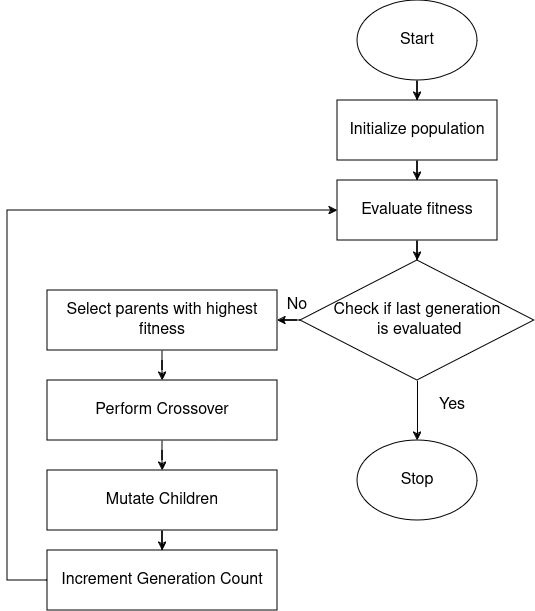

The diagram above was exported from draw.io. Its source (the exported page's mxGraphModel, read from the mxfile embedded in the PNG):
<mxGraphModel dx="824" dy="682" grid="1" gridSize="10" guides="1" tooltips="1" connect="1" arrows="1" fold="1" page="1" pageScale="1" pageWidth="850" pageHeight="1100" math="0" shadow="0">
  <root>
    <mxCell id="0" />
    <mxCell id="1" parent="0" />
    <mxCell id="sIL7kiuTjH71W6hOpvdX-3" style="edgeStyle=orthogonalEdgeStyle;rounded=0;orthogonalLoop=1;jettySize=auto;html=1;entryX=0.5;entryY=0;entryDx=0;entryDy=0;" edge="1" parent="1" source="sIL7kiuTjH71W6hOpvdX-1" target="sIL7kiuTjH71W6hOpvdX-2">
      <mxGeometry relative="1" as="geometry" />
    </mxCell>
    <mxCell id="sIL7kiuTjH71W6hOpvdX-1" value="&lt;font style=&quot;font-size: 16px;&quot;&gt;Start&lt;/font&gt;" style="ellipse;whiteSpace=wrap;html=1;" vertex="1" parent="1">
      <mxGeometry x="360" y="320" width="120" height="80" as="geometry" />
    </mxCell>
    <mxCell id="sIL7kiuTjH71W6hOpvdX-7" style="edgeStyle=orthogonalEdgeStyle;rounded=0;orthogonalLoop=1;jettySize=auto;html=1;" edge="1" parent="1" source="sIL7kiuTjH71W6hOpvdX-2" target="sIL7kiuTjH71W6hOpvdX-6">
      <mxGeometry relative="1" as="geometry" />
    </mxCell>
    <mxCell id="sIL7kiuTjH71W6hOpvdX-2" value="&lt;font style=&quot;font-size: 16px;&quot;&gt;Initialize population&lt;/font&gt;" style="rounded=0;whiteSpace=wrap;html=1;" vertex="1" parent="1">
      <mxGeometry x="340.01" y="420" width="160" height="60" as="geometry" />
    </mxCell>
    <mxCell id="sIL7kiuTjH71W6hOpvdX-26" value="" style="edgeStyle=orthogonalEdgeStyle;rounded=0;orthogonalLoop=1;jettySize=auto;html=1;" edge="1" parent="1" source="sIL7kiuTjH71W6hOpvdX-6" target="sIL7kiuTjH71W6hOpvdX-8">
      <mxGeometry relative="1" as="geometry" />
    </mxCell>
    <mxCell id="sIL7kiuTjH71W6hOpvdX-6" value="&lt;font style=&quot;font-size: 16px;&quot;&gt;Evaluate fitness&lt;/font&gt;" style="rounded=0;whiteSpace=wrap;html=1;" vertex="1" parent="1">
      <mxGeometry x="340" y="500" width="160" height="60" as="geometry" />
    </mxCell>
    <mxCell id="sIL7kiuTjH71W6hOpvdX-11" style="edgeStyle=orthogonalEdgeStyle;rounded=0;orthogonalLoop=1;jettySize=auto;html=1;" edge="1" parent="1" source="sIL7kiuTjH71W6hOpvdX-8" target="sIL7kiuTjH71W6hOpvdX-10">
      <mxGeometry relative="1" as="geometry" />
    </mxCell>
    <mxCell id="sIL7kiuTjH71W6hOpvdX-24" value="" style="edgeStyle=orthogonalEdgeStyle;rounded=0;orthogonalLoop=1;jettySize=auto;html=1;" edge="1" parent="1" source="sIL7kiuTjH71W6hOpvdX-8" target="sIL7kiuTjH71W6hOpvdX-13">
      <mxGeometry relative="1" as="geometry" />
    </mxCell>
    <mxCell id="sIL7kiuTjH71W6hOpvdX-8" value="&lt;div style=&quot;font-size: 16px;&quot;&gt;&lt;font style=&quot;font-size: 16px;&quot;&gt;&lt;br&gt;&lt;/font&gt;&lt;/div&gt;&lt;div style=&quot;font-size: 16px;&quot;&gt;&lt;font style=&quot;font-size: 16px;&quot;&gt;Check if last generation&lt;/font&gt;&lt;/div&gt;&lt;div style=&quot;font-size: 16px;&quot;&gt;&lt;font style=&quot;font-size: 16px;&quot;&gt;&amp;nbsp;is evaluated&lt;/font&gt;&lt;/div&gt;&lt;div style=&quot;font-size: 16px;&quot;&gt;&lt;font style=&quot;font-size: 16px;&quot;&gt;&lt;br&gt;&lt;/font&gt;&lt;/div&gt;" style="rhombus;whiteSpace=wrap;html=1;" vertex="1" parent="1">
      <mxGeometry x="303.12" y="580" width="233.75" height="120" as="geometry" />
    </mxCell>
    <mxCell id="sIL7kiuTjH71W6hOpvdX-10" value="&lt;font style=&quot;font-size: 16px;&quot;&gt;Stop&lt;/font&gt;" style="ellipse;whiteSpace=wrap;html=1;" vertex="1" parent="1">
      <mxGeometry x="359.99" y="760" width="120" height="80" as="geometry" />
    </mxCell>
    <mxCell id="sIL7kiuTjH71W6hOpvdX-12" value="&lt;div style=&quot;font-size: 16px;&quot;&gt;&lt;font style=&quot;font-size: 16px;&quot;&gt;Yes&lt;/font&gt;&lt;/div&gt;" style="text;html=1;align=center;verticalAlign=middle;whiteSpace=wrap;rounded=0;" vertex="1" parent="1">
      <mxGeometry x="425" y="710" width="60" height="30" as="geometry" />
    </mxCell>
    <mxCell id="sIL7kiuTjH71W6hOpvdX-18" value="" style="edgeStyle=orthogonalEdgeStyle;rounded=0;orthogonalLoop=1;jettySize=auto;html=1;" edge="1" parent="1" source="sIL7kiuTjH71W6hOpvdX-13" target="sIL7kiuTjH71W6hOpvdX-17">
      <mxGeometry relative="1" as="geometry" />
    </mxCell>
    <mxCell id="sIL7kiuTjH71W6hOpvdX-13" value="&lt;div style=&quot;font-size: 16px;&quot;&gt;&lt;font style=&quot;font-size: 16px;&quot;&gt;Select parents with highest fitness&lt;/font&gt;&lt;/div&gt;" style="rounded=0;whiteSpace=wrap;html=1;" vertex="1" parent="1">
      <mxGeometry x="50" y="610" width="230" height="60" as="geometry" />
    </mxCell>
    <mxCell id="sIL7kiuTjH71W6hOpvdX-15" value="&lt;font style=&quot;font-size: 16px;&quot;&gt;No&lt;/font&gt;" style="text;html=1;align=center;verticalAlign=middle;whiteSpace=wrap;rounded=0;" vertex="1" parent="1">
      <mxGeometry x="270" y="610" width="60" height="30" as="geometry" />
    </mxCell>
    <mxCell id="sIL7kiuTjH71W6hOpvdX-20" value="" style="edgeStyle=orthogonalEdgeStyle;rounded=0;orthogonalLoop=1;jettySize=auto;html=1;" edge="1" parent="1" source="sIL7kiuTjH71W6hOpvdX-17" target="sIL7kiuTjH71W6hOpvdX-19">
      <mxGeometry relative="1" as="geometry" />
    </mxCell>
    <mxCell id="sIL7kiuTjH71W6hOpvdX-17" value="&lt;font style=&quot;font-size: 16px;&quot;&gt;Perform Crossover&lt;/font&gt;" style="rounded=0;whiteSpace=wrap;html=1;" vertex="1" parent="1">
      <mxGeometry x="50" y="700" width="230" height="60" as="geometry" />
    </mxCell>
    <mxCell id="sIL7kiuTjH71W6hOpvdX-22" value="" style="edgeStyle=orthogonalEdgeStyle;rounded=0;orthogonalLoop=1;jettySize=auto;html=1;" edge="1" parent="1" source="sIL7kiuTjH71W6hOpvdX-19" target="sIL7kiuTjH71W6hOpvdX-21">
      <mxGeometry relative="1" as="geometry" />
    </mxCell>
    <mxCell id="sIL7kiuTjH71W6hOpvdX-19" value="&lt;font style=&quot;font-size: 16px;&quot;&gt;Mutate Children&lt;/font&gt;" style="rounded=0;whiteSpace=wrap;html=1;" vertex="1" parent="1">
      <mxGeometry x="50" y="790" width="230" height="60" as="geometry" />
    </mxCell>
    <mxCell id="sIL7kiuTjH71W6hOpvdX-25" style="edgeStyle=orthogonalEdgeStyle;rounded=0;orthogonalLoop=1;jettySize=auto;html=1;entryX=0;entryY=0.5;entryDx=0;entryDy=0;" edge="1" parent="1" source="sIL7kiuTjH71W6hOpvdX-21" target="sIL7kiuTjH71W6hOpvdX-6">
      <mxGeometry relative="1" as="geometry">
        <mxPoint x="-2" y="630" as="targetPoint" />
        <Array as="points">
          <mxPoint x="10" y="900" />
          <mxPoint x="10" y="530" />
        </Array>
      </mxGeometry>
    </mxCell>
    <mxCell id="sIL7kiuTjH71W6hOpvdX-21" value="&lt;font style=&quot;font-size: 16px;&quot;&gt;Increment Generation Count&lt;/font&gt;" style="rounded=0;whiteSpace=wrap;html=1;" vertex="1" parent="1">
      <mxGeometry x="50" y="870" width="230" height="60" as="geometry" />
    </mxCell>
  </root>
</mxGraphModel>